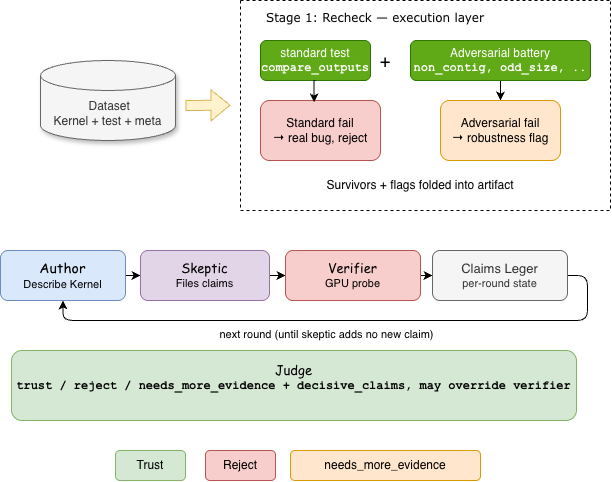

The diagram above was exported from draw.io. Its source (the exported page's mxGraphModel, read from the mxfile embedded in the PNG):
<mxGraphModel dx="1118" dy="766" grid="1" gridSize="10" guides="1" tooltips="1" connect="1" arrows="1" fold="1" page="1" pageScale="1" pageWidth="827" pageHeight="1169" math="1" shadow="0">
  <root>
    <mxCell id="0" />
    <mxCell id="1" parent="0" />
    <mxCell id="2" parent="1" style="shape=cylinder3;whiteSpace=wrap;html=1;boundedLbl=1;backgroundOutline=1;size=15;fillColor=#f5f5f5;fontColor=#333333;strokeColor=#666666;shadow=1;" value="&amp;nbsp;Dataset&lt;div&gt;Kernel + test + meta&lt;/div&gt;" vertex="1">
      <mxGeometry height="80" width="135" x="160" y="1800" as="geometry" />
    </mxCell>
    <mxCell id="3" parent="1" style="rounded=1;whiteSpace=wrap;html=1;fillColor=#60a917;fontColor=#ffffff;strokeColor=#2D7600;" value="standard test&lt;div&gt;&lt;font face=&quot;Courier New&quot;&gt;&lt;b&gt;compare_outputs&lt;/b&gt;&lt;/font&gt;&lt;/div&gt;" vertex="1">
      <mxGeometry height="40" width="110" x="380" y="1780" as="geometry" />
    </mxCell>
    <mxCell id="4" edge="1" parent="1" source="5" style="edgeStyle=orthogonalEdgeStyle;rounded=0;orthogonalLoop=1;jettySize=auto;html=1;entryX=0.5;entryY=0;entryDx=0;entryDy=0;" target="8">
      <mxGeometry relative="1" as="geometry" />
    </mxCell>
    <mxCell id="5" parent="1" style="rounded=1;whiteSpace=wrap;html=1;fillColor=#60a917;fontColor=#ffffff;strokeColor=#2D7600;" value="Adversarial battery&lt;div&gt;&lt;font face=&quot;Courier New&quot;&gt;&lt;b&gt;non_contig, odd_size, ..&lt;/b&gt;&lt;/font&gt;&lt;/div&gt;" vertex="1">
      <mxGeometry height="40" width="180" x="530" y="1780" as="geometry" />
    </mxCell>
    <mxCell id="6" parent="1" style="text;html=1;whiteSpace=wrap;strokeColor=none;fillColor=none;align=center;verticalAlign=middle;rounded=0;" value="&lt;font style=&quot;font-size: 18px;&quot;&gt;+&lt;/font&gt;" vertex="1">
      <mxGeometry height="20" width="30" x="490" y="1790" as="geometry" />
    </mxCell>
    <mxCell id="7" parent="1" style="rounded=1;whiteSpace=wrap;html=1;fillColor=#f8cecc;strokeColor=#b85450;" value="&lt;div&gt;Standard fail&lt;/div&gt;&lt;div&gt;→ real bug, reject&lt;/div&gt;" vertex="1">
      <mxGeometry height="60" width="120" x="380" y="1840" as="geometry" />
    </mxCell>
    <mxCell id="8" parent="1" style="rounded=1;whiteSpace=wrap;html=1;fillColor=#ffe6cc;strokeColor=#d79b00;" value="&lt;div&gt;Adversarial fail&lt;/div&gt;&lt;div&gt;→ robustness flag&lt;/div&gt;" vertex="1">
      <mxGeometry height="60" width="120" x="560" y="1840" as="geometry" />
    </mxCell>
    <mxCell id="9" parent="1" style="swimlane;startSize=0;dashed=1;verticalAlign=top;" value="" vertex="1">
      <mxGeometry height="210" width="370" x="360" y="1740" as="geometry" />
    </mxCell>
    <mxCell id="10" parent="9" style="text;html=1;whiteSpace=wrap;strokeColor=none;fillColor=none;align=center;verticalAlign=middle;rounded=0;" value="&lt;div&gt;&lt;font face=&quot;Verdana&quot;&gt;Stage 1: Recheck — execution layer&lt;/font&gt;&lt;/div&gt;&lt;div&gt;&lt;br&gt;&lt;/div&gt;" vertex="1">
      <mxGeometry height="30" width="230" x="20" y="10" as="geometry" />
    </mxCell>
    <mxCell id="11" parent="9" style="text;html=1;whiteSpace=wrap;strokeColor=none;fillColor=none;align=center;verticalAlign=middle;rounded=0;" value="&lt;p data-pm-slice=&quot;1 1 []&quot;&gt;Survivors + flags folded into artifact&lt;/p&gt;" vertex="1">
      <mxGeometry height="30" width="220" x="70" y="170" as="geometry" />
    </mxCell>
    <mxCell id="12" edge="1" parent="1" source="3" style="edgeStyle=orthogonalEdgeStyle;rounded=0;orthogonalLoop=1;jettySize=auto;html=1;exitX=0.5;exitY=1;exitDx=0;exitDy=0;entryX=0.447;entryY=0.032;entryDx=0;entryDy=0;entryPerimeter=0;" target="7">
      <mxGeometry relative="1" as="geometry" />
    </mxCell>
    <mxCell id="13" edge="1" parent="1" source="14" style="edgeStyle=orthogonalEdgeStyle;rounded=0;orthogonalLoop=1;jettySize=auto;html=1;exitX=1;exitY=0.5;exitDx=0;exitDy=0;entryX=0;entryY=0.5;entryDx=0;entryDy=0;" target="16">
      <mxGeometry relative="1" as="geometry" />
    </mxCell>
    <mxCell id="14" parent="1" style="rounded=1;whiteSpace=wrap;html=1;fillColor=#dae8fc;strokeColor=#6c8ebf;" value="&lt;font face=&quot;Comic Sans MS&quot; style=&quot;font-size: 14px;&quot;&gt;Author&lt;/font&gt;&lt;div&gt;&lt;font style=&quot;font-size: 11px;&quot;&gt;Describe Kernel&lt;/font&gt;&lt;/div&gt;" vertex="1">
      <mxGeometry height="50" width="125" x="120" y="1990" as="geometry" />
    </mxCell>
    <mxCell id="15" edge="1" parent="1" source="16" style="edgeStyle=orthogonalEdgeStyle;rounded=0;orthogonalLoop=1;jettySize=auto;html=1;exitX=1;exitY=0.5;exitDx=0;exitDy=0;entryX=0;entryY=0.5;entryDx=0;entryDy=0;" target="18">
      <mxGeometry relative="1" as="geometry" />
    </mxCell>
    <mxCell id="16" parent="1" style="rounded=1;whiteSpace=wrap;html=1;fillColor=#e1d5e7;strokeColor=#9673a6;" value="&lt;font face=&quot;Comic Sans MS&quot; style=&quot;font-size: 13px;&quot;&gt;Skeptic&lt;/font&gt;&lt;div&gt;&lt;font style=&quot;font-size: 11px;&quot;&gt;Files claims&lt;/font&gt;&lt;/div&gt;" vertex="1">
      <mxGeometry height="50" width="129" x="260" y="1990" as="geometry" />
    </mxCell>
    <mxCell id="17" edge="1" parent="1" source="18" style="edgeStyle=orthogonalEdgeStyle;rounded=0;orthogonalLoop=1;jettySize=auto;html=1;exitX=1;exitY=0.5;exitDx=0;exitDy=0;entryX=0;entryY=0.5;entryDx=0;entryDy=0;" target="21">
      <mxGeometry relative="1" as="geometry" />
    </mxCell>
    <mxCell id="18" parent="1" style="rounded=1;whiteSpace=wrap;html=1;fillColor=#f8cecc;strokeColor=#b85450;" value="&lt;div&gt;&lt;font face=&quot;Comic Sans MS&quot; style=&quot;font-size: 13px;&quot;&gt;Verifier&lt;/font&gt;&lt;/div&gt;&lt;div&gt;&lt;font style=&quot;font-size: 11px;&quot;&gt;GPU probe&lt;/font&gt;&lt;/div&gt;" vertex="1">
      <mxGeometry height="50" width="135" x="405" y="1990" as="geometry" />
    </mxCell>
    <mxCell id="19" edge="1" parent="1" source="21" style="edgeStyle=orthogonalEdgeStyle;rounded=1;orthogonalLoop=1;jettySize=auto;html=1;entryX=0.5;entryY=1;entryDx=0;entryDy=0;exitX=1;exitY=0.5;exitDx=0;exitDy=0;curved=0;" target="14">
      <mxGeometry relative="1" as="geometry" />
    </mxCell>
    <mxCell id="20" connectable="0" parent="19" style="edgeLabel;html=1;align=center;verticalAlign=middle;resizable=0;points=[];" value="&lt;div&gt;next round (until skeptic adds no new claim)&lt;/div&gt;&lt;div&gt;&lt;br&gt;&lt;/div&gt;" vertex="1">
      <mxGeometry relative="1" x="0.037" y="1" as="geometry">
        <mxPoint x="-11" y="19" as="offset" />
      </mxGeometry>
    </mxCell>
    <mxCell id="21" parent="1" style="rounded=1;whiteSpace=wrap;html=1;fillColor=#f5f5f5;strokeColor=#666666;fontColor=#333333;" value="&lt;div&gt;&lt;font style=&quot;font-size: 13px;&quot; face=&quot;Helvetica&quot;&gt;Claims Leger&lt;/font&gt;&lt;/div&gt;&lt;div&gt;&lt;font style=&quot;font-size: 11px;&quot;&gt;per-round state&lt;/font&gt;&lt;/div&gt;" vertex="1">
      <mxGeometry height="50" width="135" x="552" y="1990" as="geometry" />
    </mxCell>
    <mxCell id="22" parent="1" style="rounded=1;whiteSpace=wrap;html=1;fillColor=#d5e8d4;strokeColor=#82b366;" value="&lt;div&gt;&lt;font face=&quot;Comic Sans MS&quot; style=&quot;font-size: 13px;&quot;&gt;Judge&lt;/font&gt;&lt;/div&gt;&lt;div&gt;&lt;div&gt;&lt;font face=&quot;Courier New&quot;&gt;&lt;b&gt;trust / reject / needs_more_evidence + decisive_claims, may override verifier&lt;/b&gt;&lt;/font&gt;&lt;/div&gt;&lt;/div&gt;&lt;div&gt;&lt;br&gt;&lt;/div&gt;" vertex="1">
      <mxGeometry height="70" width="565" x="131" y="2090" as="geometry" />
    </mxCell>
    <mxCell id="23" parent="1" style="rounded=1;whiteSpace=wrap;html=1;fillColor=#d5e8d4;strokeColor=#82b366;" value="Trust" vertex="1">
      <mxGeometry height="30" width="70" x="235" y="2190" as="geometry" />
    </mxCell>
    <mxCell id="24" parent="1" style="rounded=1;whiteSpace=wrap;html=1;fillColor=#f8cecc;strokeColor=#b85450;" value="Reject" vertex="1">
      <mxGeometry height="30" width="70" x="325" y="2190" as="geometry" />
    </mxCell>
    <mxCell id="25" parent="1" style="rounded=1;whiteSpace=wrap;html=1;fillColor=#ffe6cc;strokeColor=#d79b00;" value="&lt;div&gt;needs_more_evidence&lt;/div&gt;" vertex="1">
      <mxGeometry height="30" width="190" x="410" y="2190" as="geometry" />
    </mxCell>
    <mxCell id="26" edge="1" parent="1" style="shape=flexArrow;endArrow=classic;html=1;rounded=0;fillColor=#fff2cc;strokeColor=#d6b656;" value="">
      <mxGeometry height="50" relative="1" width="50" as="geometry">
        <mxPoint x="305" y="1845" as="sourcePoint" />
        <mxPoint x="350" y="1844.69" as="targetPoint" />
      </mxGeometry>
    </mxCell>
  </root>
</mxGraphModel>